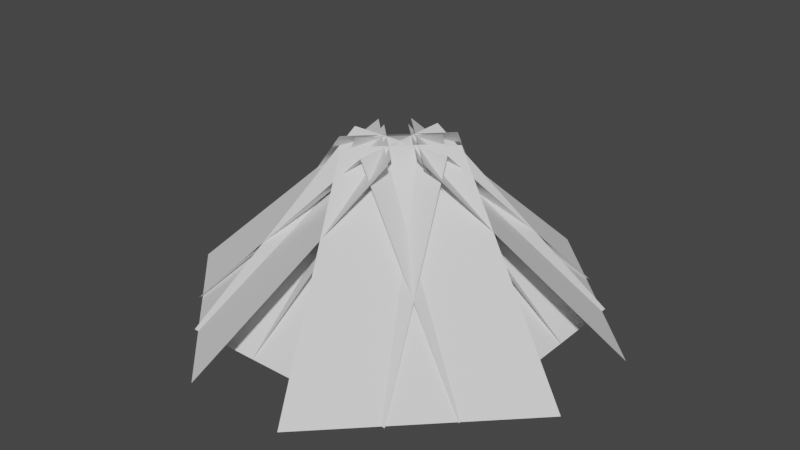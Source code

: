 # Source: Pine_Leaves.blend  (saved by Blender 3.3.6; exported with 4.5.12 LTS)
import bpy
from mathutils import Matrix  # noqa: F401  (used for matrix-valued properties, if any)

bpy.ops.wm.read_factory_settings(use_empty=True)
scene = bpy.context.scene
scene.name = 'Scene'

# ---- collections
col_collection = bpy.data.collections.new('Collection'); scene.collection.children.link(col_collection)

# ---- world
world_world = bpy.data.worlds.new('World'); scene.world = world_world
world_world.use_nodes = True; world_world.node_tree.nodes.clear()
_N = world_world.node_tree.nodes; _L = world_world.node_tree.links
n0 = _N.new('ShaderNodeOutputWorld'); n0.name = 'World Output'; n0.location = (300, 300)
n1 = _N.new('ShaderNodeBackground'); n1.name = 'Background'; n1.location = (10, 300)
n1.inputs[0].default_value = (0.05088, 0.05088, 0.05088, 1.0)
_L.new(n1.outputs[0], n0.inputs[0])
n0.is_active_output = True
world_world.color = (0.05088, 0.05088, 0.05088)
world_world.use_sun_shadow = False
world_world.sun_shadow_jitter_overblur = 0.0

# ---- meshes
me_plane_006 = bpy.data.meshes.new('Plane.006')
me_plane_006.from_pydata([(-1.867, -0.4664, -1.433), (-0.4531, -1.881, -1.433), (-0.4183, 0.2224, 0.03325), (0.2397, -0.4355, 0.03325), (-1.0, -1.375, -1.433), (1.0, -1.375, -1.433), (-0.4621, -0.01475, 0.03325), (0.4683, -0.01475, 0.03325), (1.364, -1.0, -1.433), (1.364, 1.0, -1.433), (0.004797, -0.4732, 0.03325), (0.004797, 0.4573, 0.03325), (0.4573, -1.888, -1.433), (1.872, -0.4737, -1.433), (-0.2315, -0.4389, 0.03325), (0.4264, 0.219, 0.03325), (1.012, 1.345, -1.433), (-0.9885, 1.345, -1.433), (0.4737, -0.01497, 0.03325), (-0.4568, -0.01497, 0.03325), (-1.352, 0.9703, -1.433), (-1.352, -1.03, -1.433), (0.006728, 0.4434, 0.03325), (0.006728, -0.487, 0.03325), (-0.4458, 1.858, -1.433), (-1.86, 0.444, -1.433), (0.243, 0.4092, 0.03325), (-0.4149, -0.2488, 0.03325), (1.879, 0.4367, -1.433), (0.4646, 1.851, -1.433), (0.4298, -0.2521, 0.03325), (-0.2281, 0.4058, 0.03325), (-1.366, -0.3456, -1.433), (-0.3303, -1.381, -1.433), (-0.3048, 0.1589, 0.03325), (0.1771, -0.3229, 0.03325), (-0.7308, -1.011, -1.433), (0.7339, -1.011, -1.433), (-0.3369, -0.01478, 0.03325), (0.3445, -0.01478, 0.03325), (1.0, -0.7364, -1.433), (1.0, 0.7284, -1.433), (0.005055, -0.3505, 0.03325), (0.005055, 0.3309, 0.03325), (0.3365, -1.387, -1.433), (1.372, -0.3509, -1.433), (-0.168, -0.3254, 0.03325), (0.3138, 0.1564, 0.03325), (0.7424, 0.9809, -1.433), (-0.7224, 0.9809, -1.433), (0.3484, -0.01494, 0.03325), (-0.333, -0.01494, 0.03325), (-0.9887, 0.7066, -1.433), (-0.9887, -0.7581, -1.433), (0.00647, 0.3208, 0.03325), (0.00647, -0.3606, 0.03325), (-0.325, 1.357, -1.433), (-1.361, 0.3212, -1.433), (0.1795, 0.2957, 0.03325), (-0.3023, -0.1862, 0.03325), (1.378, 0.3159, -1.433), (0.3418, 1.352, -1.433), (0.3163, -0.1886, 0.03325), (-0.1655, 0.2932, 0.03325)], [], [(0, 1, 3, 2), (4, 5, 7, 6), (8, 9, 11, 10), (12, 13, 15, 14), (16, 17, 19, 18), (20, 21, 23, 22), (24, 25, 27, 26), (28, 29, 31, 30), (32, 33, 35, 34), (36, 37, 39, 38), (40, 41, 43, 42), (44, 45, 47, 46), (48, 49, 51, 50), (52, 53, 55, 54), (56, 57, 59, 58), (60, 61, 63, 62)])
_uv = me_plane_006.uv_layers.new(name='UVMap')
_uv.uv.foreach_set('vector', [0.0, 0.0, 1.0, 0.0, 1.0, 1.0, 0.0, 1.0, 0.0, 0.0, 1.0, 0.0, 1.0, 1.0, 0.0, 1.0, 0.0, 0.0, 1.0, 0.0, 1.0, 1.0, 0.0, 1.0, 0.0, 0.0, 1.0, 0.0, 1.0, 1.0, 0.0, 1.0, 0.0, 0.0, 1.0, 0.0, 1.0, 1.0, 0.0, 1.0, 0.0, 0.0, 1.0, 0.0, 1.0, 1.0, 0.0, 1.0, 0.0, 0.0, 1.0, 0.0, 1.0, 1.0, 0.0, 1.0, 0.0, 0.0, 1.0, 0.0, 1.0, 1.0, 0.0, 1.0, 0.0, 0.0, 1.0, 0.0, 1.0, 1.0, 0.0, 1.0, 0.0, 0.0, 1.0, 0.0, 1.0, 1.0, 0.0, 1.0, 0.0, 0.0, 1.0, 0.0, 1.0, 1.0, 0.0, 1.0, 0.0, 0.0, 1.0, 0.0, 1.0, 1.0, 0.0, 1.0, 0.0, 0.0, 1.0, 0.0, 1.0, 1.0, 0.0, 1.0, 0.0, 0.0, 1.0, 0.0, 1.0, 1.0, 0.0, 1.0, 0.0, 0.0, 1.0, 0.0, 1.0, 1.0, 0.0, 1.0, 0.0, 0.0, 1.0, 0.0, 1.0, 1.0, 0.0, 1.0])
me_plane_006.update()

# ---- objects
ob_plane_006 = bpy.data.objects.new('Plane.006', me_plane_006)

# ---- transforms, parenting, visibility, modifiers, constraints
ob_plane_006.location = (-5.96e-08, -5.96e-08, 5.96e-08)

# ---- collection membership
col_collection.objects.link(ob_plane_006)

# ---- scene / render settings (as saved in the file)
scene.frame_start = 1; scene.frame_end = 250; scene.frame_set(1)
scene.render.engine = 'BLENDER_EEVEE_NEXT'
scene.cycles.sampling_pattern = 'TABULATED_SOBOL'
scene.cycles.use_light_tree = False
scene.view_settings.view_transform = 'Filmic'
bpy.context.view_layer.update()

# ---- added for rendering (the .blend has no active camera and no usable light): camera, sun
cam_auto = bpy.data.cameras.new('AutoCamera')
cam_auto.lens = 50.0
cam_auto.sensor_width = 36.0
cam_auto.clip_end = 1000.0
ob_auto_camera = bpy.data.objects.new('AutoCamera', cam_auto)
scene.collection.objects.link(ob_auto_camera)
ob_auto_camera.location = (5.09173, -6.11802, 3.36877)
ob_auto_camera.rotation_euler = (1.09748, -7.21219e-08, 0.694738)
scene.camera = ob_auto_camera
light_auto_sun = bpy.data.lights.new('AutoSun', 'SUN')
light_auto_sun.energy = 3.0
light_auto_sun.angle = 0.0523599
ob_auto_sun = bpy.data.objects.new('AutoSun', light_auto_sun)
scene.collection.objects.link(ob_auto_sun)
ob_auto_sun.rotation_euler = (0.872665, 0.174533, 0.523599)
bpy.context.view_layer.update()

